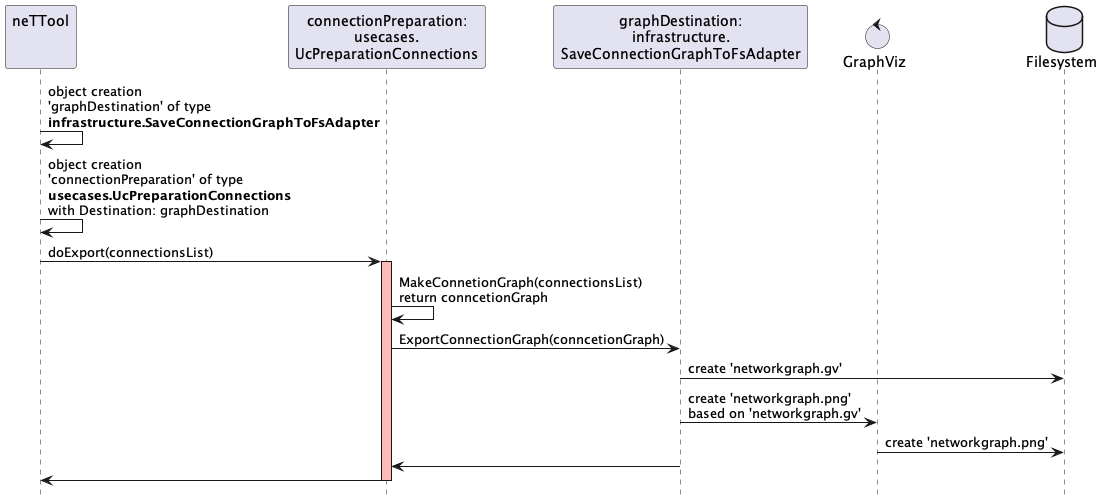

The diagram above was rendered by PlantUML. Its source (embedded in the PNG):
@startuml timing_diagram_connectionGraph_creation
hide footbox

participant "neTTool\n\n"  as neTTool
participant "connectionPreparation:\nusecases.\nUcPreparationConnections" as usecase
participant "graphDestination:\ninfrastructure.\nSaveConnectionGraphToFsAdapter" as destination
control "GraphViz" as graph
database "Filesystem" as fs

neTTool -> neTTool: object creation \n'graphDestination' of type \n**infrastructure.SaveConnectionGraphToFsAdapter**
neTTool -> neTTool: object creation \n'connectionPreparation' of type \n**usecases.UcPreparationConnections** \nwith Destination: graphDestination
neTTool -> usecase: doExport(connectionsList)
activate usecase #FFBBBB

usecase -> usecase: MakeConnetionGraph(connectionsList) \nreturn conncetionGraph
usecase -> destination: ExportConnectionGraph(conncetionGraph)
destination -> fs: create 'networkgraph.gv'
destination -> graph: create 'networkgraph.png' \nbased on 'networkgraph.gv'
graph -> fs: create 'networkgraph.png'
destination -> usecase
usecase -> neTTool
deactivate usecase

@enduml